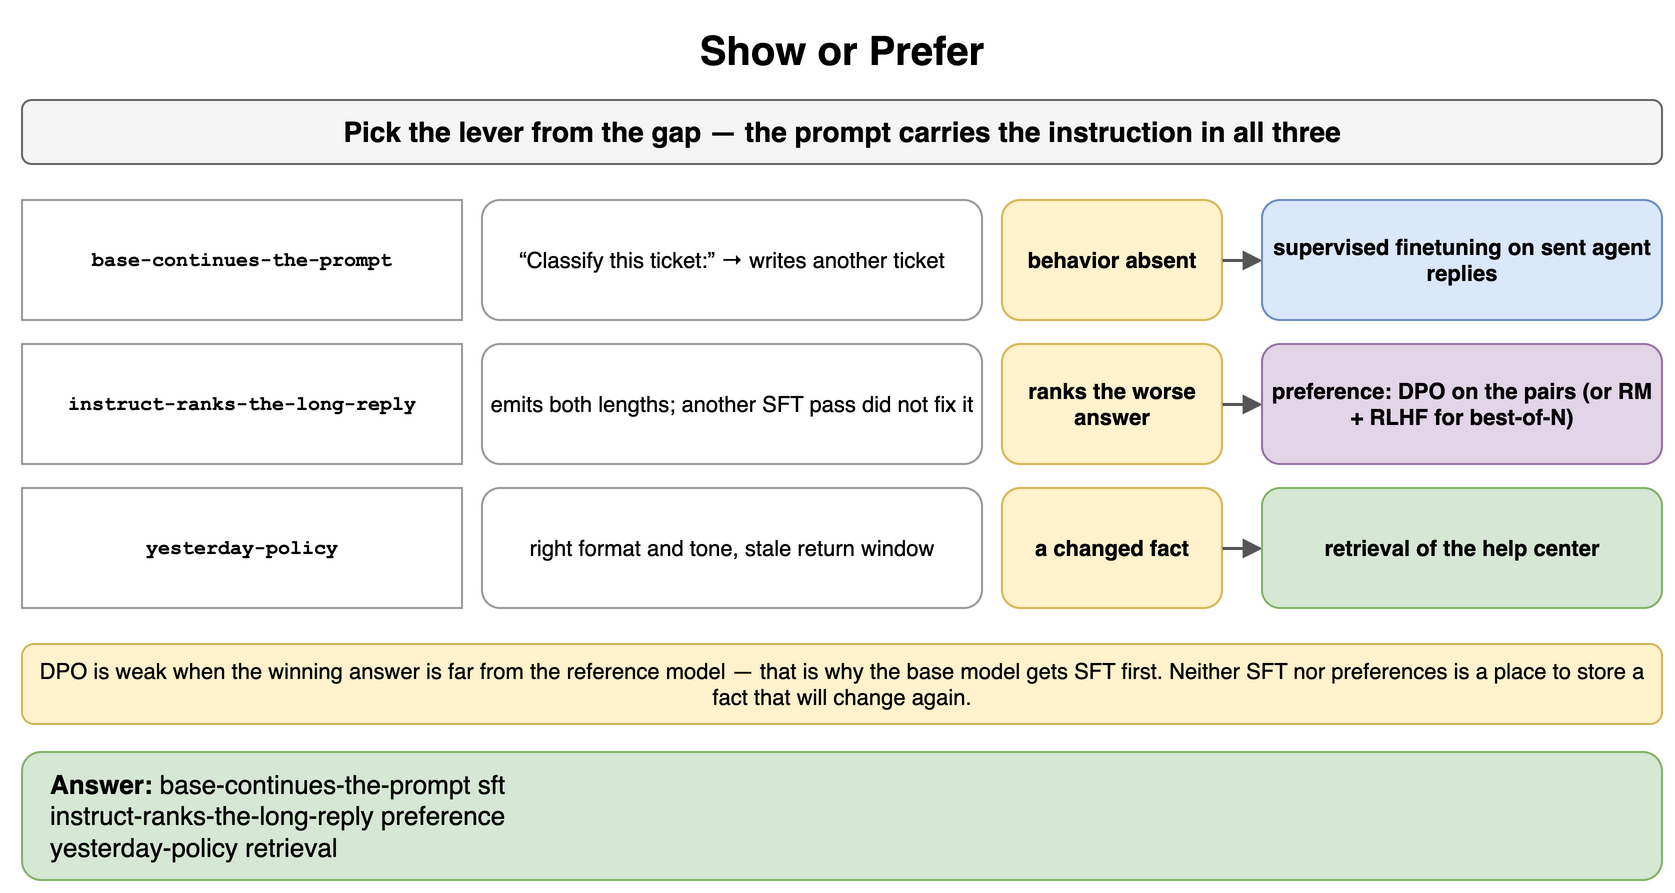

The diagram above was exported from draw.io. Its source (the exported page's mxGraphModel, read from the mxfile embedded in the PNG):
<mxGraphModel dx="900" dy="454" grid="1" gridSize="10" guides="1" tooltips="1" connect="1" arrows="1" fold="1" page="1" pageScale="1" pageWidth="900" pageHeight="454" math="0" shadow="0">
  <root>
    <mxCell id="0" />
    <mxCell id="1" parent="0" />
    <mxCell id="g1" value="Show or Prefer" style="text;html=1;align=center;verticalAlign=middle;whiteSpace=wrap;fontSize=20;fontStyle=1;" vertex="1" parent="1">
      <mxGeometry x="40" y="10" width="820" height="30" as="geometry" />
    </mxCell>
    <mxCell id="g2" value="Pick the lever from the gap — the prompt carries the instruction in all three" style="rounded=1;whiteSpace=wrap;html=1;fillColor=#f5f5f5;strokeColor=#666666;fontStyle=1;fontSize=14;" vertex="1" parent="1">
      <mxGeometry x="40" y="50" width="820" height="32" as="geometry" />
    </mxCell>
    <mxCell id="g3" value="base-continues-the-prompt" style="rounded=0;whiteSpace=wrap;html=1;fontFamily=Courier New;fontStyle=1;fontSize=13;fillColor=#ffffff;strokeColor=#999999;fontSize=10;" vertex="1" parent="1">
      <mxGeometry x="40" y="100" width="220" height="60" as="geometry" />
    </mxCell>
    <mxCell id="g4" value="“Classify this ticket:” → writes another ticket" style="rounded=1;whiteSpace=wrap;html=1;fillColor=#ffffff;strokeColor=#999999;fontSize=11;align=center;" vertex="1" parent="1">
      <mxGeometry x="270" y="100" width="250" height="60" as="geometry" />
    </mxCell>
    <mxCell id="g5" value="behavior absent" style="rounded=1;whiteSpace=wrap;html=1;fillColor=#fff2cc;strokeColor=#d6b656;fontSize=11;align=center;fontStyle=1;" vertex="1" parent="1">
      <mxGeometry x="530" y="100" width="110" height="60" as="geometry" />
    </mxCell>
    <mxCell id="g6" value="" style="endArrow=block;endSize=6;html=1;strokeWidth=1.5;strokeColor=#555555;fontSize=11;labelBackgroundColor=#ffffff;" edge="1" parent="1">
      <mxGeometry relative="1" as="geometry">
        <mxPoint x="640" y="130" as="sourcePoint" />
        <mxPoint x="660" y="130" as="targetPoint" />
      </mxGeometry>
    </mxCell>
    <mxCell id="g7" value="supervised finetuning on sent agent replies" style="rounded=1;whiteSpace=wrap;html=1;fillColor=#dae8fc;strokeColor=#6c8ebf;fontSize=11;align=center;fontStyle=1;" vertex="1" parent="1">
      <mxGeometry x="660" y="100" width="200" height="60" as="geometry" />
    </mxCell>
    <mxCell id="g8" value="instruct-ranks-the-long-reply" style="rounded=0;whiteSpace=wrap;html=1;fontFamily=Courier New;fontStyle=1;fontSize=13;fillColor=#ffffff;strokeColor=#999999;fontSize=10;" vertex="1" parent="1">
      <mxGeometry x="40" y="172" width="220" height="60" as="geometry" />
    </mxCell>
    <mxCell id="g9" value="emits both lengths; another SFT pass did not fix it" style="rounded=1;whiteSpace=wrap;html=1;fillColor=#ffffff;strokeColor=#999999;fontSize=11;align=center;" vertex="1" parent="1">
      <mxGeometry x="270" y="172" width="250" height="60" as="geometry" />
    </mxCell>
    <mxCell id="g10" value="ranks the worse answer" style="rounded=1;whiteSpace=wrap;html=1;fillColor=#fff2cc;strokeColor=#d6b656;fontSize=11;align=center;fontStyle=1;" vertex="1" parent="1">
      <mxGeometry x="530" y="172" width="110" height="60" as="geometry" />
    </mxCell>
    <mxCell id="g11" value="" style="endArrow=block;endSize=6;html=1;strokeWidth=1.5;strokeColor=#555555;fontSize=11;labelBackgroundColor=#ffffff;" edge="1" parent="1">
      <mxGeometry relative="1" as="geometry">
        <mxPoint x="640" y="202" as="sourcePoint" />
        <mxPoint x="660" y="202" as="targetPoint" />
      </mxGeometry>
    </mxCell>
    <mxCell id="g12" value="preference: DPO on the pairs (or RM + RLHF for best-of-N)" style="rounded=1;whiteSpace=wrap;html=1;fillColor=#e1d5e7;strokeColor=#9673a6;fontSize=11;align=center;fontStyle=1;" vertex="1" parent="1">
      <mxGeometry x="660" y="172" width="200" height="60" as="geometry" />
    </mxCell>
    <mxCell id="g13" value="yesterday-policy" style="rounded=0;whiteSpace=wrap;html=1;fontFamily=Courier New;fontStyle=1;fontSize=13;fillColor=#ffffff;strokeColor=#999999;fontSize=10;" vertex="1" parent="1">
      <mxGeometry x="40" y="244" width="220" height="60" as="geometry" />
    </mxCell>
    <mxCell id="g14" value="right format and tone, stale return window" style="rounded=1;whiteSpace=wrap;html=1;fillColor=#ffffff;strokeColor=#999999;fontSize=11;align=center;" vertex="1" parent="1">
      <mxGeometry x="270" y="244" width="250" height="60" as="geometry" />
    </mxCell>
    <mxCell id="g15" value="a changed fact" style="rounded=1;whiteSpace=wrap;html=1;fillColor=#fff2cc;strokeColor=#d6b656;fontSize=11;align=center;fontStyle=1;" vertex="1" parent="1">
      <mxGeometry x="530" y="244" width="110" height="60" as="geometry" />
    </mxCell>
    <mxCell id="g16" value="" style="endArrow=block;endSize=6;html=1;strokeWidth=1.5;strokeColor=#555555;fontSize=11;labelBackgroundColor=#ffffff;" edge="1" parent="1">
      <mxGeometry relative="1" as="geometry">
        <mxPoint x="640" y="274" as="sourcePoint" />
        <mxPoint x="660" y="274" as="targetPoint" />
      </mxGeometry>
    </mxCell>
    <mxCell id="g17" value="retrieval of the help center" style="rounded=1;whiteSpace=wrap;html=1;fillColor=#d5e8d4;strokeColor=#82b366;fontSize=11;align=center;fontStyle=1;" vertex="1" parent="1">
      <mxGeometry x="660" y="244" width="200" height="60" as="geometry" />
    </mxCell>
    <mxCell id="g18" value="DPO is weak when the winning answer is far from the reference model — that is why the base model gets SFT first. Neither SFT nor preferences is a place to store a fact that will change again." style="rounded=1;whiteSpace=wrap;html=1;fillColor=#fff2cc;strokeColor=#d6b656;fontSize=11;align=center;" vertex="1" parent="1">
      <mxGeometry x="40" y="322" width="820" height="40" as="geometry" />
    </mxCell>
    <mxCell id="g19" value="&lt;b&gt;Answer:&lt;/b&gt; base-continues-the-prompt sft&lt;br&gt;instruct-ranks-the-long-reply preference&lt;br&gt;yesterday-policy retrieval" style="rounded=1;whiteSpace=wrap;html=1;fillColor=#d5e8d4;strokeColor=#82b366;fontSize=13;align=left;spacingLeft=12;" vertex="1" parent="1">
      <mxGeometry x="40" y="376" width="820" height="64" as="geometry" />
    </mxCell>
  </root>
</mxGraphModel>